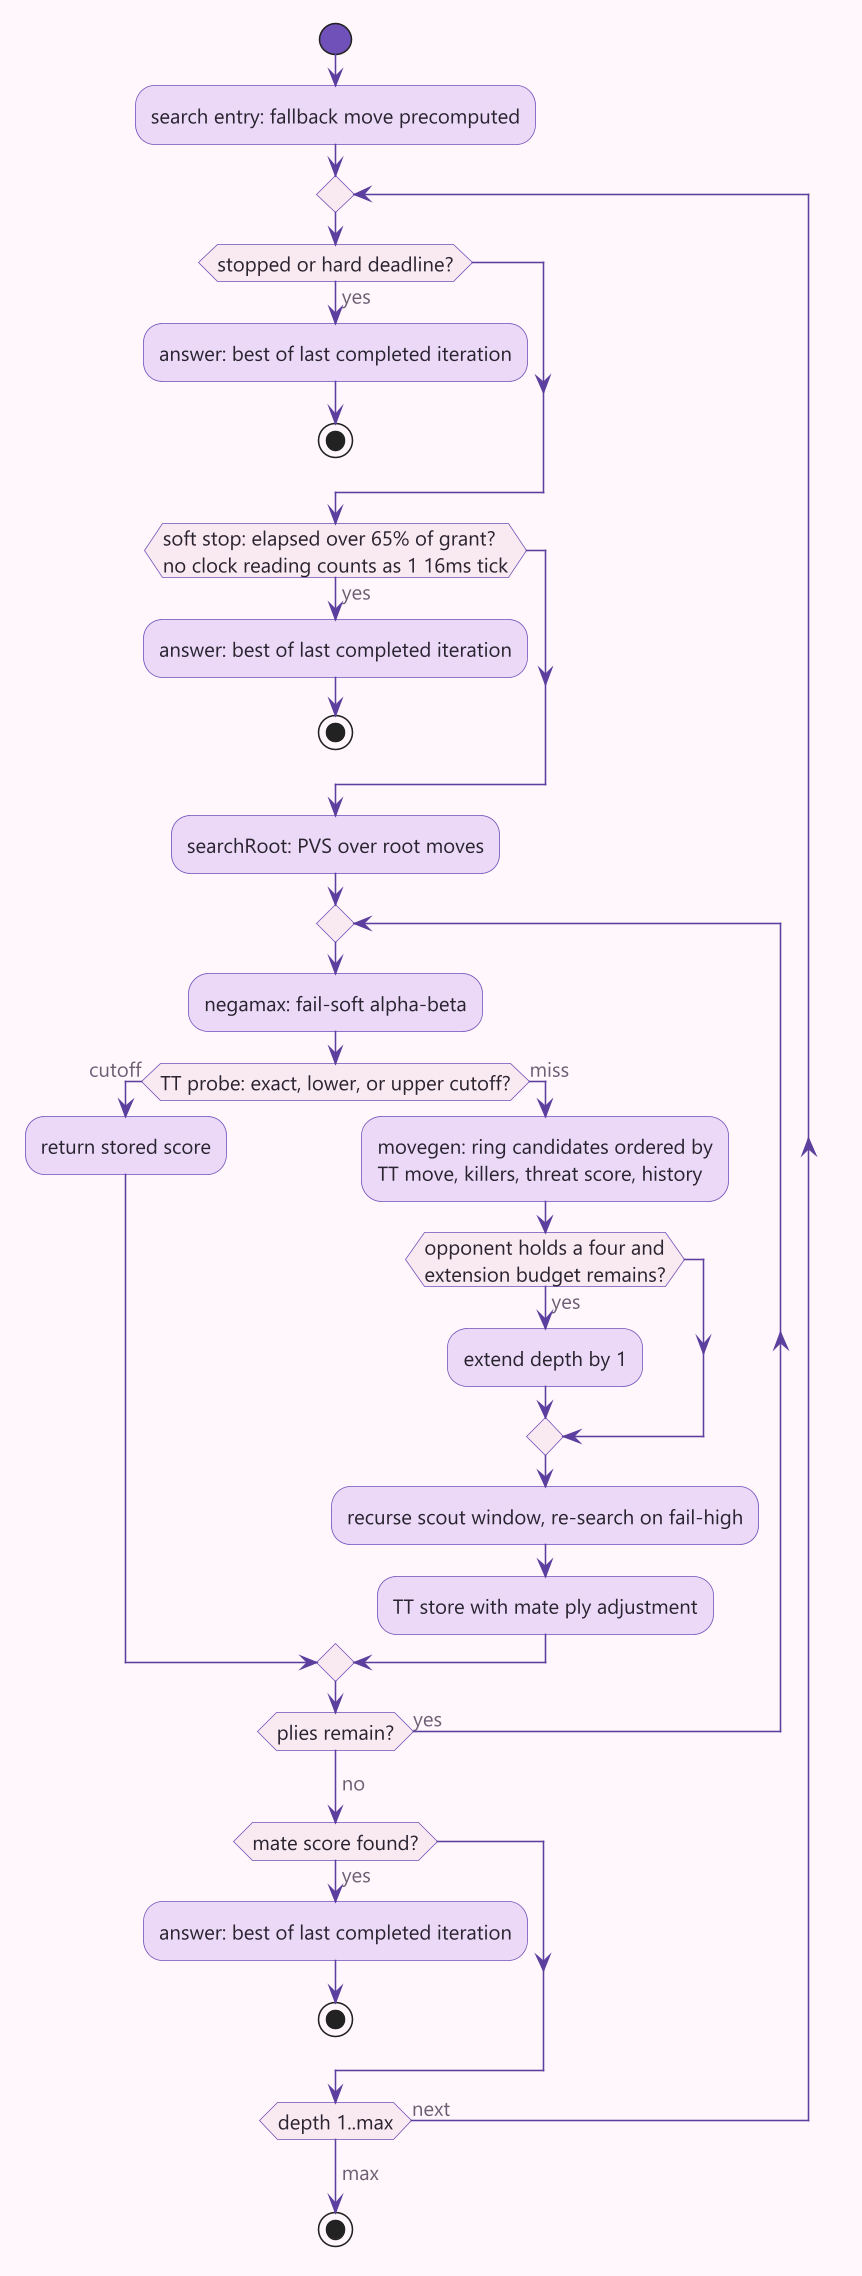

The diagram above was rendered by PlantUML. Its source (embedded in the PNG):
@startuml search-pipeline
!include common.iuml
start
:search entry: fallback move precomputed;
repeat
  if (stopped or hard deadline?) then (yes)
    :answer: best of last completed iteration;
    stop
  endif
  if (soft stop: elapsed over 65% of grant?\nno clock reading counts as 1 16ms tick) then (yes)
    :answer: best of last completed iteration;
    stop
  endif
  :searchRoot: PVS over root moves;
  repeat
    :negamax: fail-soft alpha-beta;
    if (TT probe: exact, lower, or upper cutoff?) then (cutoff)
      :return stored score;
    else (miss)
      :movegen: ring candidates ordered by\nTT move, killers, threat score, history;
      if (opponent holds a four and\nextension budget remains?) then (yes)
        :extend depth by 1;
      endif
      :recurse scout window, re-search on fail-high;
      :TT store with mate ply adjustment;
    endif
  repeat while (plies remain?) is (yes)
  -> no;
  if (mate score found?) then (yes)
    :answer: best of last completed iteration;
    stop
  endif
repeat while (depth 1..max) is (next)
-> max;
stop
@enduml